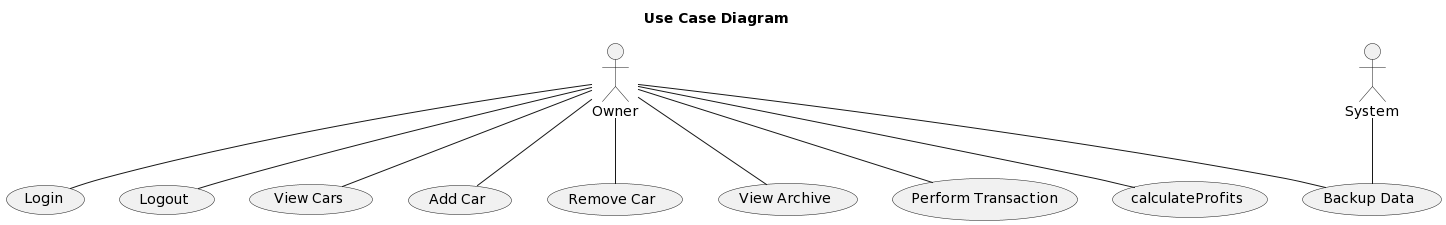

The diagram above was rendered by PlantUML. Its source (embedded in the PNG):
@startuml
title Use Case Diagram 

actor Owner 

usecase "Login" as UC1
usecase "Logout" as UC2
usecase "View Cars" as UC3
usecase "Add Car" as UC4
usecase "Remove Car" as UC5
usecase "View Archive" as UC6
usecase "Perform Transaction" as UC7
usecase "calculateProfits" as UC8
usecase "Backup Data" as UC9

System -- UC9

Owner -- UC1
Owner -- UC2
Owner -- UC3
Owner -- UC4
Owner -- UC5
Owner -- UC6
Owner -- UC7
Owner -- UC8
Owner -- UC9
@enduml